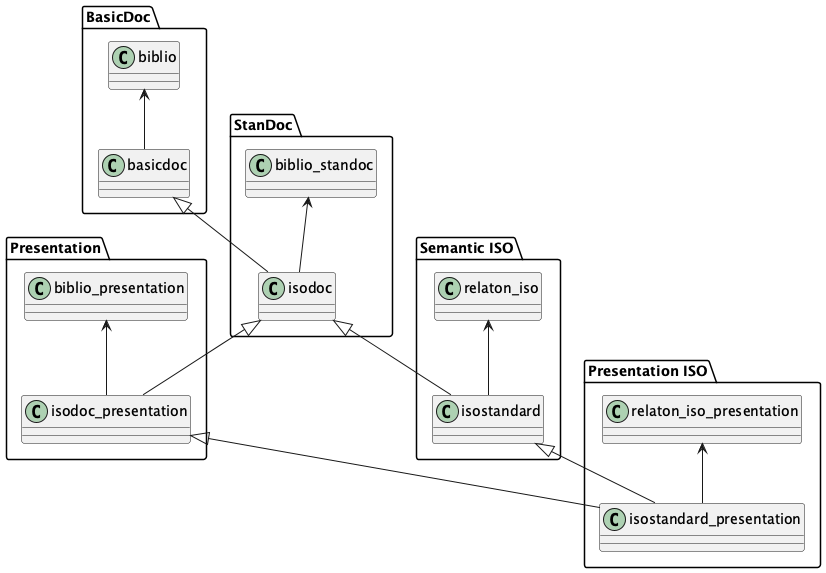

The diagram above was rendered by PlantUML. Its source (embedded in the PNG):
@startuml
package BasicDoc {
  class biblio
  class basicdoc
}
package StanDoc {
  class biblio_standoc
  class isodoc
}
package Presentation {
  class biblio_presentation
  class isodoc_presentation
}
package "Semantic ISO" {
  class relaton_iso
  class isostandard
}
package "Presentation ISO" {
  class relaton_iso_presentation
  class isostandard_presentation
}
biblio <-- basicdoc
basicdoc <|-- isodoc
biblio_standoc <-- isodoc
isodoc <|-- isostandard
relaton_iso <-- isostandard
isodoc <|-- isodoc_presentation
biblio_presentation <-- isodoc_presentation
isostandard <|-- isostandard_presentation
isodoc_presentation <|-- isostandard_presentation
relaton_iso_presentation <-- isostandard_presentation
@enduml